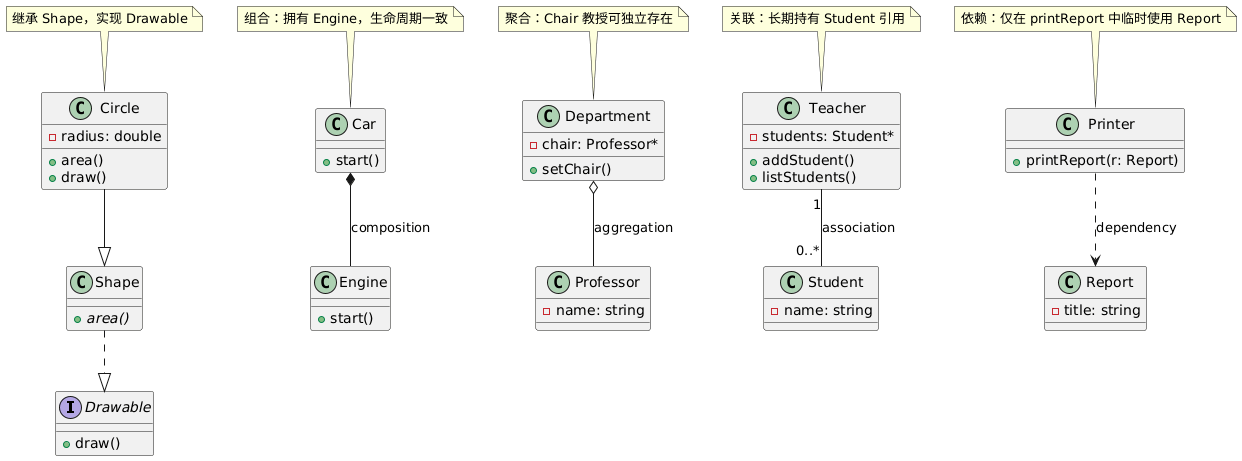

The diagram above was rendered by PlantUML. Its source (embedded in the PNG):
@startuml
' ========== 接口与继承关系 ==========
interface Drawable {
    + draw()
}

class Shape {
    + area() {abstract}
}

class Circle {
    - radius: double
    + area()
    + draw()
}

Circle --|> Shape
Shape ..|> Drawable

' ========== 组合关系 ==========
class Engine {
    + start()
}

class Car {
    + start()
}

Car *-- Engine : composition

' ========== 聚合关系 ==========
class Professor {
    - name: string
}

class Department {
    - chair: Professor*
    + setChair()
}

Department o-- Professor : aggregation

' ========== 关联关系 ==========
class Student {
    - name: string
}

class Teacher {
    - students: Student*
    + addStudent()
    + listStudents()
}

Teacher "1" -- "0..*" Student : association

' ========== 依赖关系 ==========
class Report {
    - title: string
}

class Printer {
    + printReport(r: Report)
}

Printer ..> Report : dependency

' ========== 注释说明 ==========
note top of Circle
  继承 Shape，实现 Drawable
end note

note top of Car
  组合：拥有 Engine，生命周期一致
end note

note top of Department
  聚合：Chair 教授可独立存在
end note

note top of Teacher
  关联：长期持有 Student 引用
end note

note top of Printer
  依赖：仅在 printReport 中临时使用 Report
end note
@enduml